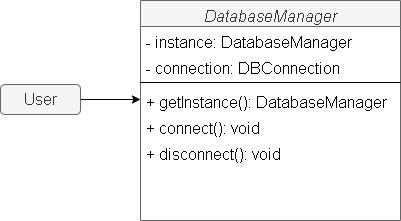

The diagram above was exported from draw.io. Its source (the exported page's mxGraphModel, read from the mxfile embedded in the PNG):
<mxGraphModel dx="872" dy="439" grid="1" gridSize="10" guides="1" tooltips="1" connect="1" arrows="1" fold="1" page="1" pageScale="1" pageWidth="827" pageHeight="1169" math="0" shadow="0">
  <root>
    <mxCell id="WIyWlLk6GJQsqaUBKTNV-0" />
    <mxCell id="WIyWlLk6GJQsqaUBKTNV-1" parent="WIyWlLk6GJQsqaUBKTNV-0" />
    <mxCell id="zkfFHV4jXpPFQw0GAbJ--0" value="DatabaseManager" style="swimlane;fontStyle=2;align=center;verticalAlign=top;childLayout=stackLayout;horizontal=1;startSize=26;horizontalStack=0;resizeParent=1;resizeLast=0;collapsible=1;marginBottom=0;rounded=0;shadow=0;strokeWidth=1;fontSize=16;fillColor=#f5f5f5;fontColor=#333333;strokeColor=#666666;" parent="WIyWlLk6GJQsqaUBKTNV-1" vertex="1">
      <mxGeometry x="220" y="120" width="260" height="220" as="geometry">
        <mxRectangle x="230" y="140" width="160" height="26" as="alternateBounds" />
      </mxGeometry>
    </mxCell>
    <mxCell id="zkfFHV4jXpPFQw0GAbJ--1" value="- instance: DatabaseManager" style="text;align=left;verticalAlign=top;spacingLeft=4;spacingRight=4;overflow=hidden;rotatable=0;points=[[0,0.5],[1,0.5]];portConstraint=eastwest;fontSize=16;" parent="zkfFHV4jXpPFQw0GAbJ--0" vertex="1">
      <mxGeometry y="26" width="260" height="26" as="geometry" />
    </mxCell>
    <mxCell id="zkfFHV4jXpPFQw0GAbJ--2" value="- connection: DBConnection " style="text;align=left;verticalAlign=top;spacingLeft=4;spacingRight=4;overflow=hidden;rotatable=0;points=[[0,0.5],[1,0.5]];portConstraint=eastwest;rounded=0;shadow=0;html=0;fontSize=16;" parent="zkfFHV4jXpPFQw0GAbJ--0" vertex="1">
      <mxGeometry y="52" width="260" height="26" as="geometry" />
    </mxCell>
    <mxCell id="zkfFHV4jXpPFQw0GAbJ--4" value="" style="line;html=1;strokeWidth=1;align=left;verticalAlign=middle;spacingTop=-1;spacingLeft=3;spacingRight=3;rotatable=0;labelPosition=right;points=[];portConstraint=eastwest;fontSize=16;" parent="zkfFHV4jXpPFQw0GAbJ--0" vertex="1">
      <mxGeometry y="78" width="260" height="8" as="geometry" />
    </mxCell>
    <mxCell id="zkfFHV4jXpPFQw0GAbJ--5" value="+ getInstance(): DatabaseManager" style="text;align=left;verticalAlign=top;spacingLeft=4;spacingRight=4;overflow=hidden;rotatable=0;points=[[0,0.5],[1,0.5]];portConstraint=eastwest;fontSize=16;" parent="zkfFHV4jXpPFQw0GAbJ--0" vertex="1">
      <mxGeometry y="86" width="260" height="26" as="geometry" />
    </mxCell>
    <mxCell id="zkfFHV4jXpPFQw0GAbJ--3" value="+ connect(): void" style="text;align=left;verticalAlign=top;spacingLeft=4;spacingRight=4;overflow=hidden;rotatable=0;points=[[0,0.5],[1,0.5]];portConstraint=eastwest;rounded=0;shadow=0;html=0;fontSize=16;" parent="zkfFHV4jXpPFQw0GAbJ--0" vertex="1">
      <mxGeometry y="112" width="260" height="26" as="geometry" />
    </mxCell>
    <mxCell id="2fifiAdxHk7gQCKMfPnU-0" value="+ disconnect(): void" style="text;align=left;verticalAlign=top;spacingLeft=4;spacingRight=4;overflow=hidden;rotatable=0;points=[[0,0.5],[1,0.5]];portConstraint=eastwest;rounded=0;shadow=0;html=0;fontSize=16;" vertex="1" parent="zkfFHV4jXpPFQw0GAbJ--0">
      <mxGeometry y="138" width="260" height="26" as="geometry" />
    </mxCell>
    <mxCell id="2fifiAdxHk7gQCKMfPnU-2" style="edgeStyle=orthogonalEdgeStyle;rounded=0;orthogonalLoop=1;jettySize=auto;html=1;entryX=0;entryY=0.5;entryDx=0;entryDy=0;fontSize=16;" edge="1" parent="WIyWlLk6GJQsqaUBKTNV-1" source="2fifiAdxHk7gQCKMfPnU-1" target="zkfFHV4jXpPFQw0GAbJ--5">
      <mxGeometry relative="1" as="geometry" />
    </mxCell>
    <mxCell id="2fifiAdxHk7gQCKMfPnU-1" value="User" style="rounded=1;whiteSpace=wrap;html=1;fontSize=16;fillColor=#f5f5f5;fontColor=#333333;strokeColor=#666666;" vertex="1" parent="WIyWlLk6GJQsqaUBKTNV-1">
      <mxGeometry x="80" y="204" width="80" height="30" as="geometry" />
    </mxCell>
  </root>
</mxGraphModel>